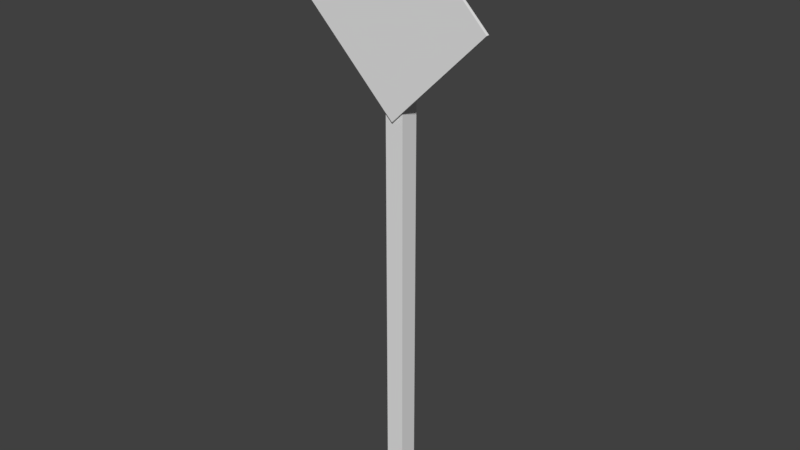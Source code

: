# Source: placa-de-sinaliza_o.blend  (saved by Blender 2.79.0; exported with 4.5.12 LTS)
import bpy
from mathutils import Matrix  # noqa: F401  (used for matrix-valued properties, if any)

bpy.ops.wm.read_factory_settings(use_empty=True)
scene = bpy.context.scene
scene.name = 'Scene'

# ---- collections
col_collection_1 = bpy.data.collections.new('Collection 1'); scene.collection.children.link(col_collection_1)

# ---- world
world_world = bpy.data.worlds.new('World'); scene.world = world_world
world_world.color = (0.05088, 0.05088, 0.05088)
world_world.use_sun_shadow = False
world_world.sun_shadow_jitter_overblur = 0.0
world_world.cycles.sampling_method = 'MANUAL'

# ---- meshes
me_cubo_001 = bpy.data.meshes.new('Cubo.001')
me_cubo_001.from_pydata([(8.559e-08, -0.1369, 1.241), (-1.067, -0.1369, 2.308), (8.559e-08, -0.102, 1.241), (-1.067, -0.102, 2.308), (1.067, -0.1369, 2.308), (-8.542e-08, -0.1369, 3.375), (1.067, -0.102, 2.308), (-8.542e-08, -0.102, 3.375)], [], [(0, 1, 3, 2), (2, 3, 7, 6), (6, 7, 5, 4), (4, 5, 1, 0), (2, 6, 4, 0), (7, 3, 1, 5)])
me_cubo_001.use_remesh_preserve_volume = False
me_cubo_001.use_remesh_preserve_attributes = False
me_cubo_001.use_mirror_vertex_groups = False
me_cubo_001.update()
me_cubo = bpy.data.meshes.new('Cubo')
me_cubo.from_pydata([(-0.1044, -0.1044, -3.19), (-0.1044, -0.1044, 3.188), (-0.1044, 0.1044, -3.19), (-0.1044, 0.1044, 3.188), (0.1044, -0.1044, -3.19), (0.1044, -0.1044, 3.188), (0.1044, 0.1044, -3.19), (0.1044, 0.1044, 3.188)], [], [(0, 1, 3, 2), (2, 3, 7, 6), (6, 7, 5, 4), (4, 5, 1, 0), (2, 6, 4, 0), (7, 3, 1, 5)])
me_cubo.use_remesh_preserve_volume = False
me_cubo.use_remesh_preserve_attributes = False
me_cubo.use_mirror_vertex_groups = False
me_cubo.update()

# ---- objects
ob_cubo_001 = bpy.data.objects.new('Cubo.001', me_cubo_001)
ob_cubo = bpy.data.objects.new('Cubo', me_cubo)

# ---- transforms, parenting, visibility, modifiers, constraints
ob_cubo_001.location = (0.0, 0.0, 3.212)
ob_cubo_001.lineart.crease_threshold = 0.0
ob_cubo.location = (0.0, 0.0, 3.212)
ob_cubo.lineart.crease_threshold = 0.0

# ---- collection membership
col_collection_1.objects.link(ob_cubo_001)
col_collection_1.objects.link(ob_cubo)

# ---- scene / render settings (as saved in the file)
scene.frame_start = 1; scene.frame_end = 250; scene.frame_set(1)
scene.render.engine = 'BLENDER_EEVEE_NEXT'
scene.render.resolution_percentage = 50
scene.render.dither_intensity = 0.0
scene.cycles.use_denoising = False
scene.cycles.samples = 128
scene.cycles.sampling_pattern = 'TABULATED_SOBOL'
scene.cycles.use_adaptive_sampling = False
scene.cycles.use_light_tree = False
scene.cycles.blur_glossy = 0.0
scene.cycles.sample_clamp_indirect = 0.0
scene.view_settings.view_transform = 'Standard'
bpy.context.view_layer.update()

# ---- added for rendering (the .blend has no active camera and no usable light): camera, sun
cam_auto = bpy.data.cameras.new('AutoCamera')
cam_auto.lens = 50.0
cam_auto.sensor_width = 36.0
cam_auto.clip_end = 1000.0
ob_auto_camera = bpy.data.objects.new('AutoCamera', cam_auto)
scene.collection.objects.link(ob_auto_camera)
ob_auto_camera.location = (6.3909, -7.68528, 8.41713)
ob_auto_camera.rotation_euler = (1.09748, -7.21219e-08, 0.694738)
scene.camera = ob_auto_camera
light_auto_sun = bpy.data.lights.new('AutoSun', 'SUN')
light_auto_sun.energy = 3.0
light_auto_sun.angle = 0.0523599
ob_auto_sun = bpy.data.objects.new('AutoSun', light_auto_sun)
scene.collection.objects.link(ob_auto_sun)
ob_auto_sun.rotation_euler = (0.872665, 0.174533, 0.523599)
bpy.context.view_layer.update()
